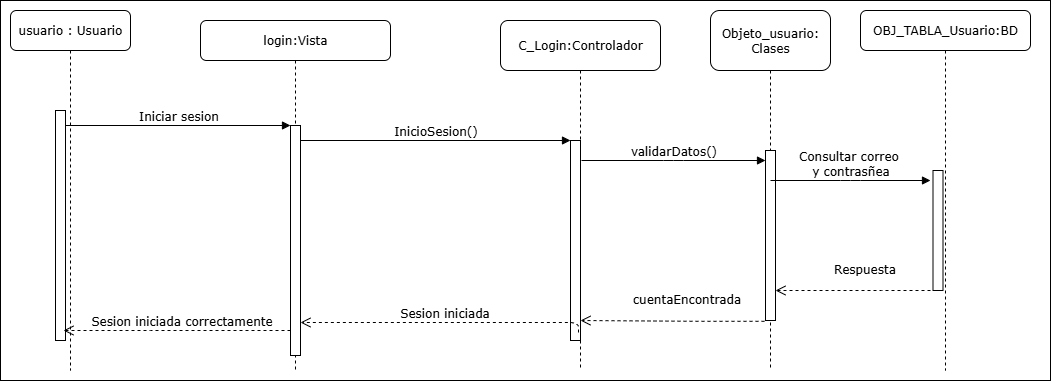

The diagram above was exported from draw.io. Its source (the exported page's mxGraphModel, read from the mxfile embedded in the PNG):
<mxGraphModel dx="1426" dy="785" grid="1" gridSize="10" guides="1" tooltips="1" connect="1" arrows="1" fold="1" page="1" pageScale="1" pageWidth="1100" pageHeight="850" background="none" math="0" shadow="0">
  <root>
    <mxCell id="0" />
    <mxCell id="1" parent="0" />
    <mxCell id="5yB9abvb0Np2FGrC4anv-91" value="" style="rounded=0;whiteSpace=wrap;html=1;" vertex="1" parent="1">
      <mxGeometry x="70" y="70" width="1050" height="380" as="geometry" />
    </mxCell>
    <mxCell id="5yB9abvb0Np2FGrC4anv-2" value="OBJ_TABLA_Usuario:BD" style="shape=umlLifeline;perimeter=lifelinePerimeter;whiteSpace=wrap;html=1;container=1;collapsible=0;recursiveResize=0;outlineConnect=0;rounded=1;shadow=0;comic=0;labelBackgroundColor=none;strokeWidth=1;fontFamily=Verdana;fontSize=12;align=center;" vertex="1" parent="1">
      <mxGeometry x="930" y="80" width="170" height="360" as="geometry" />
    </mxCell>
    <mxCell id="7baba1c4bc27f4b0-19" value="" style="html=1;points=[];perimeter=orthogonalPerimeter;rounded=0;shadow=0;comic=0;labelBackgroundColor=none;strokeWidth=1;fontFamily=Verdana;fontSize=12;align=center;" parent="5yB9abvb0Np2FGrC4anv-2" vertex="1">
      <mxGeometry x="72.5" y="160" width="10" height="120" as="geometry" />
    </mxCell>
    <mxCell id="7baba1c4bc27f4b0-2" value="login:Vista" style="shape=umlLifeline;perimeter=lifelinePerimeter;whiteSpace=wrap;html=1;container=1;collapsible=0;recursiveResize=0;outlineConnect=0;rounded=1;shadow=0;comic=0;labelBackgroundColor=none;strokeWidth=1;fontFamily=Verdana;fontSize=12;align=center;" parent="1" vertex="1">
      <mxGeometry x="270" y="90" width="190" height="350" as="geometry" />
    </mxCell>
    <mxCell id="7baba1c4bc27f4b0-10" value="" style="html=1;points=[];perimeter=orthogonalPerimeter;rounded=0;shadow=0;comic=0;labelBackgroundColor=none;strokeWidth=1;fontFamily=Verdana;fontSize=12;align=center;" parent="7baba1c4bc27f4b0-2" vertex="1">
      <mxGeometry x="90" y="105" width="10" height="230" as="geometry" />
    </mxCell>
    <mxCell id="7baba1c4bc27f4b0-3" value="C_Login:Controlador" style="shape=umlLifeline;perimeter=lifelinePerimeter;whiteSpace=wrap;html=1;container=1;collapsible=0;recursiveResize=0;outlineConnect=0;rounded=1;shadow=0;comic=0;labelBackgroundColor=none;strokeWidth=1;fontFamily=Verdana;fontSize=12;align=center;size=50;" parent="1" vertex="1">
      <mxGeometry x="570" y="90" width="160" height="350" as="geometry" />
    </mxCell>
    <mxCell id="7baba1c4bc27f4b0-13" value="" style="html=1;points=[];perimeter=orthogonalPerimeter;rounded=0;shadow=0;comic=0;labelBackgroundColor=none;strokeWidth=1;fontFamily=Verdana;fontSize=12;align=center;" parent="7baba1c4bc27f4b0-3" vertex="1">
      <mxGeometry x="70" y="120" width="10" height="200" as="geometry" />
    </mxCell>
    <mxCell id="7baba1c4bc27f4b0-4" value="Objeto_usuario:&lt;div&gt;Clases&lt;/div&gt;" style="shape=umlLifeline;perimeter=lifelinePerimeter;whiteSpace=wrap;html=1;container=1;collapsible=0;recursiveResize=0;outlineConnect=0;rounded=1;shadow=0;comic=0;labelBackgroundColor=none;strokeWidth=1;fontFamily=Verdana;fontSize=12;align=center;size=60;" parent="1" vertex="1">
      <mxGeometry x="780" y="80" width="120" height="360" as="geometry" />
    </mxCell>
    <mxCell id="7baba1c4bc27f4b0-16" value="" style="html=1;points=[];perimeter=orthogonalPerimeter;rounded=0;shadow=0;comic=0;labelBackgroundColor=none;strokeWidth=1;fontFamily=Verdana;fontSize=12;align=center;" parent="7baba1c4bc27f4b0-4" vertex="1">
      <mxGeometry x="55" y="140" width="10" height="170" as="geometry" />
    </mxCell>
    <mxCell id="5yB9abvb0Np2FGrC4anv-7" value="cuentaEncontrada" style="html=1;verticalAlign=bottom;endArrow=open;dashed=1;endSize=8;labelBackgroundColor=none;fontFamily=Verdana;fontSize=12;edgeStyle=elbowEdgeStyle;elbow=horizontal;entryX=1.4;entryY=0.76;entryDx=0;entryDy=0;entryPerimeter=0;exitX=0.3;exitY=0.84;exitDx=0;exitDy=0;exitPerimeter=0;" edge="1" parent="7baba1c4bc27f4b0-4">
      <mxGeometry x="-0.1472" y="-12" relative="1" as="geometry">
        <mxPoint x="-130" y="310" as="targetPoint" />
        <Array as="points">
          <mxPoint x="-14" y="188" />
        </Array>
        <mxPoint x="54" y="310.79999999999995" as="sourcePoint" />
        <mxPoint as="offset" />
      </mxGeometry>
    </mxCell>
    <mxCell id="5yB9abvb0Np2FGrC4anv-89" value="Consultar correo&amp;nbsp;&lt;div&gt;y contrasñea&lt;/div&gt;" style="html=1;verticalAlign=bottom;endArrow=block;labelBackgroundColor=none;fontFamily=Verdana;fontSize=12;edgeStyle=elbowEdgeStyle;elbow=vertical;exitX=1.1;exitY=0.1;exitDx=0;exitDy=0;exitPerimeter=0;" edge="1" parent="7baba1c4bc27f4b0-4">
      <mxGeometry relative="1" as="geometry">
        <mxPoint x="60" y="170" as="sourcePoint" />
        <Array as="points" />
        <mxPoint x="220" y="170" as="targetPoint" />
      </mxGeometry>
    </mxCell>
    <mxCell id="5yB9abvb0Np2FGrC4anv-90" value="Respuesta" style="html=1;verticalAlign=bottom;endArrow=open;dashed=1;endSize=8;labelBackgroundColor=none;fontFamily=Verdana;fontSize=12;edgeStyle=elbowEdgeStyle;elbow=horizontal;entryX=1.4;entryY=0.76;entryDx=0;entryDy=0;entryPerimeter=0;" edge="1" parent="7baba1c4bc27f4b0-4">
      <mxGeometry x="-0.1472" y="-12" relative="1" as="geometry">
        <mxPoint x="65" y="280" as="targetPoint" />
        <Array as="points">
          <mxPoint x="181" y="158" />
        </Array>
        <mxPoint x="220" y="280" as="sourcePoint" />
        <mxPoint as="offset" />
      </mxGeometry>
    </mxCell>
    <mxCell id="7baba1c4bc27f4b0-8" value="usuario : Usuario" style="shape=umlLifeline;perimeter=lifelinePerimeter;whiteSpace=wrap;html=1;container=1;collapsible=0;recursiveResize=0;outlineConnect=0;rounded=1;shadow=0;comic=0;labelBackgroundColor=none;strokeWidth=1;fontFamily=Verdana;fontSize=12;align=center;" parent="1" vertex="1">
      <mxGeometry x="80" y="80" width="120" height="360" as="geometry" />
    </mxCell>
    <mxCell id="7baba1c4bc27f4b0-9" value="" style="html=1;points=[];perimeter=orthogonalPerimeter;rounded=0;shadow=0;comic=0;labelBackgroundColor=none;strokeWidth=1;fontFamily=Verdana;fontSize=12;align=center;" parent="7baba1c4bc27f4b0-8" vertex="1">
      <mxGeometry x="45" y="100" width="10" height="230" as="geometry" />
    </mxCell>
    <mxCell id="7baba1c4bc27f4b0-17" value="validarDatos()" style="html=1;verticalAlign=bottom;endArrow=block;labelBackgroundColor=none;fontFamily=Verdana;fontSize=12;edgeStyle=elbowEdgeStyle;elbow=vertical;exitX=1.1;exitY=0.1;exitDx=0;exitDy=0;exitPerimeter=0;" parent="1" source="7baba1c4bc27f4b0-13" target="7baba1c4bc27f4b0-16" edge="1">
      <mxGeometry relative="1" as="geometry">
        <mxPoint x="510" y="220" as="sourcePoint" />
        <Array as="points" />
      </mxGeometry>
    </mxCell>
    <mxCell id="7baba1c4bc27f4b0-30" value="Sesion iniciada correctamente" style="html=1;verticalAlign=bottom;endArrow=open;dashed=1;endSize=8;labelBackgroundColor=none;fontFamily=Verdana;fontSize=12;edgeStyle=elbowEdgeStyle;elbow=vertical;" parent="1" source="7baba1c4bc27f4b0-10" edge="1">
      <mxGeometry x="-0.0418" relative="1" as="geometry">
        <mxPoint x="133" y="400" as="targetPoint" />
        <Array as="points">
          <mxPoint x="210" y="400" />
        </Array>
        <mxPoint x="870" y="600" as="sourcePoint" />
        <mxPoint as="offset" />
      </mxGeometry>
    </mxCell>
    <mxCell id="7baba1c4bc27f4b0-11" value="Iniciar sesion" style="html=1;verticalAlign=bottom;endArrow=block;entryX=0;entryY=0;labelBackgroundColor=none;fontFamily=Verdana;fontSize=12;edgeStyle=elbowEdgeStyle;elbow=vertical;" parent="1" source="7baba1c4bc27f4b0-9" target="7baba1c4bc27f4b0-10" edge="1">
      <mxGeometry relative="1" as="geometry">
        <mxPoint x="220" y="190" as="sourcePoint" />
      </mxGeometry>
    </mxCell>
    <mxCell id="7baba1c4bc27f4b0-14" value="InicioSesion()" style="html=1;verticalAlign=bottom;endArrow=block;entryX=0;entryY=0;labelBackgroundColor=none;fontFamily=Verdana;fontSize=12;edgeStyle=elbowEdgeStyle;elbow=vertical;" parent="1" source="7baba1c4bc27f4b0-10" target="7baba1c4bc27f4b0-13" edge="1">
      <mxGeometry relative="1" as="geometry">
        <mxPoint x="370" y="200" as="sourcePoint" />
      </mxGeometry>
    </mxCell>
    <mxCell id="5yB9abvb0Np2FGrC4anv-64" value="Sesion iniciada" style="html=1;verticalAlign=bottom;endArrow=open;dashed=1;endSize=8;labelBackgroundColor=none;fontFamily=Verdana;fontSize=12;edgeStyle=elbowEdgeStyle;elbow=vertical;entryX=1;entryY=0.857;entryDx=0;entryDy=0;entryPerimeter=0;exitX=0.8;exitY=0.96;exitDx=0;exitDy=0;exitPerimeter=0;" edge="1" parent="1" source="7baba1c4bc27f4b0-13" target="7baba1c4bc27f4b0-10">
      <mxGeometry relative="1" as="geometry">
        <mxPoint x="400" y="392" as="targetPoint" />
        <Array as="points">
          <mxPoint x="485" y="392" />
          <mxPoint x="455" y="312" />
        </Array>
        <mxPoint x="580" y="392" as="sourcePoint" />
      </mxGeometry>
    </mxCell>
  </root>
</mxGraphModel>